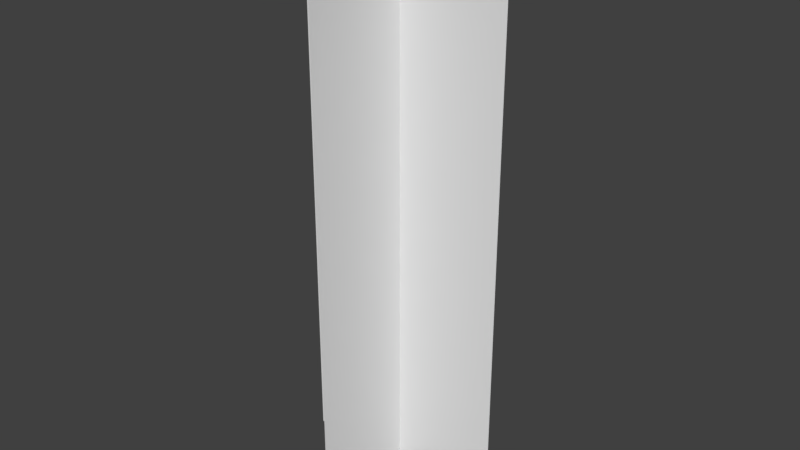 # Source: tree.blend  (saved by Blender 2.79.0; exported with 4.5.12 LTS)
import bpy
from mathutils import Matrix  # noqa: F401  (used for matrix-valued properties, if any)

bpy.ops.wm.read_factory_settings(use_empty=True)
scene = bpy.context.scene
scene.name = 'Scene'

# ---- collections
col_collection_1 = bpy.data.collections.new('Collection 1'); scene.collection.children.link(col_collection_1)

# ---- world
world_world = bpy.data.worlds.new('World'); scene.world = world_world
world_world.color = (0.05088, 0.05088, 0.05088)
world_world.use_sun_shadow = False
world_world.sun_shadow_jitter_overblur = 0.0
world_world.cycles.sampling_method = 'MANUAL'

# ---- meshes
me_plane = bpy.data.meshes.new('Plane')
me_plane.from_pydata([(-0.01882, -0.1768, -6.148), (-0.01882, -0.1768, 6.126), (-0.01882, 30.91, -6.148), (-0.01882, 30.91, 6.126), (-6.156, -0.1768, -0.01117), (6.118, -0.1768, -0.01117), (-6.156, 30.91, -0.01117), (6.118, 30.91, -0.01117)], [], [(0, 1, 3, 2), (4, 5, 7, 6)])
_uv = me_plane.uv_layers.new(name='UVMap')
_uv.uv.foreach_set('vector', [0.004088, 0.004896, 0.9939, 0.002089, 0.9957, 0.9954, 0.004493, 0.9936, 0.001146, 0.003522, 0.9959, 0.000506, 0.9963, 0.9972, 0.002308, 0.9959])
me_plane.use_remesh_preserve_volume = False
me_plane.use_remesh_preserve_attributes = False
me_plane.use_mirror_vertex_groups = False
me_plane.update()

# ---- objects
ob_plane = bpy.data.objects.new('Plane', me_plane)

# ---- transforms, parenting, visibility, modifiers, constraints
ob_plane.location = (0.0, 0.0, 0.0)
ob_plane.rotation_euler = (1.571, -0.0, 0.0)
ob_plane.lineart.crease_threshold = 0.0

# ---- collection membership
col_collection_1.objects.link(ob_plane)

# ---- scene / render settings (as saved in the file)
scene.frame_start = 1; scene.frame_end = 250; scene.frame_set(1)
scene.render.engine = 'BLENDER_EEVEE_NEXT'
scene.render.resolution_percentage = 50
scene.render.dither_intensity = 0.0
scene.cycles.use_denoising = False
scene.cycles.samples = 128
scene.cycles.sampling_pattern = 'TABULATED_SOBOL'
scene.cycles.use_adaptive_sampling = False
scene.cycles.use_light_tree = False
scene.cycles.blur_glossy = 0.0
scene.cycles.sample_clamp_indirect = 0.0
scene.view_settings.view_transform = 'Standard'
bpy.context.view_layer.update()

# ---- added for rendering (the .blend has no active camera and no usable light): camera, sun
cam_auto = bpy.data.cameras.new('AutoCamera')
cam_auto.lens = 50.0
cam_auto.sensor_width = 36.0
cam_auto.clip_end = 1000.0
ob_auto_camera = bpy.data.objects.new('AutoCamera', cam_auto)
scene.collection.objects.link(ob_auto_camera)
ob_auto_camera.location = (32.9213, -39.517, 41.7175)
ob_auto_camera.rotation_euler = (1.09748, -7.21219e-08, 0.694738)
scene.camera = ob_auto_camera
light_auto_sun = bpy.data.lights.new('AutoSun', 'SUN')
light_auto_sun.energy = 3.0
light_auto_sun.angle = 0.0523599
ob_auto_sun = bpy.data.objects.new('AutoSun', light_auto_sun)
scene.collection.objects.link(ob_auto_sun)
ob_auto_sun.rotation_euler = (0.872665, 0.174533, 0.523599)
bpy.context.view_layer.update()
